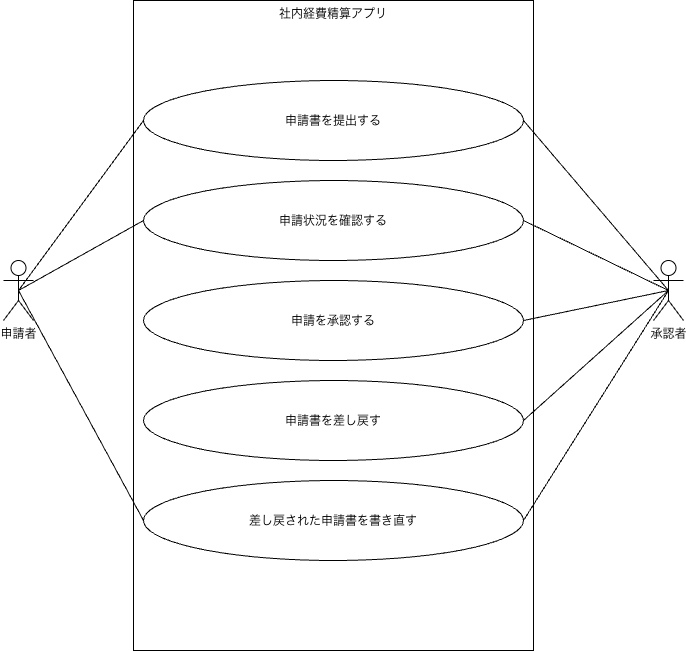

The diagram above was exported from draw.io. Its source (the exported page's mxGraphModel, read from the mxfile embedded in the PNG):
<mxGraphModel dx="745" dy="766" grid="1" gridSize="10" guides="1" tooltips="1" connect="1" arrows="1" fold="1" page="1" pageScale="1" pageWidth="827" pageHeight="1169" background="light-dark(#FFFFFF,#121212)" math="0" shadow="0">
  <root>
    <mxCell id="0" />
    <mxCell id="1" parent="0" />
    <mxCell id="0VhsTXEvcN6tans-Xzfy-1" parent="1" style="rounded=0;whiteSpace=wrap;html=1;verticalAlign=top;" value="社内経費精算アプリ" vertex="1">
      <mxGeometry height="650" width="400" x="180" y="60" as="geometry" />
    </mxCell>
    <mxCell id="0VhsTXEvcN6tans-Xzfy-2" parent="1" style="ellipse;whiteSpace=wrap;html=1;shapeInside=1;" value="申請書を提出する" vertex="1">
      <mxGeometry height="80" width="380" x="190" y="140" as="geometry" />
    </mxCell>
    <mxCell id="0VhsTXEvcN6tans-Xzfy-4" parent="1" style="ellipse;whiteSpace=wrap;html=1;shapeInside=1;" value="申請状況を確認する" vertex="1">
      <mxGeometry height="80" width="380" x="190" y="240" as="geometry" />
    </mxCell>
    <mxCell id="0VhsTXEvcN6tans-Xzfy-5" parent="1" style="ellipse;whiteSpace=wrap;html=1;shapeInside=1;" value="申請を承認する" vertex="1">
      <mxGeometry height="80" width="380" x="190" y="340" as="geometry" />
    </mxCell>
    <mxCell id="0VhsTXEvcN6tans-Xzfy-6" parent="1" style="ellipse;whiteSpace=wrap;html=1;shapeInside=1;" value="申請書を差し戻す" vertex="1">
      <mxGeometry height="80" width="380" x="190" y="440" as="geometry" />
    </mxCell>
    <mxCell id="0VhsTXEvcN6tans-Xzfy-7" parent="1" style="ellipse;whiteSpace=wrap;html=1;shapeInside=1;" value="差し戻された申請書を書き直す" vertex="1">
      <mxGeometry height="80" width="380" x="190" y="540" as="geometry" />
    </mxCell>
    <mxCell id="0VhsTXEvcN6tans-Xzfy-8" parent="1" style="shape=umlActor;verticalLabelPosition=bottom;verticalAlign=top;html=1;outlineConnect=0;labelPerimeter=1;" value="承認者" vertex="1">
      <mxGeometry height="60" width="30" x="700" y="320" as="geometry" />
    </mxCell>
    <mxCell id="0VhsTXEvcN6tans-Xzfy-14" edge="1" parent="1" source="0VhsTXEvcN6tans-Xzfy-9" style="edgeStyle=none;curved=1;rounded=0;curveGeometry=1;orthogonalLoop=1;jettySize=auto;html=1;exitX=0.5;exitY=0.5;exitDx=0;exitDy=0;exitPerimeter=0;entryX=0;entryY=0.5;entryDx=0;entryDy=0;fontSize=12;defaultLabelBackgroundColor=page;startSize=8;endSize=8;endArrow=none;endFill=0;" target="0VhsTXEvcN6tans-Xzfy-2">
      <mxGeometry relative="1" as="geometry" />
    </mxCell>
    <mxCell id="0VhsTXEvcN6tans-Xzfy-15" edge="1" parent="1" source="0VhsTXEvcN6tans-Xzfy-9" style="edgeStyle=none;curved=1;rounded=0;curveGeometry=1;orthogonalLoop=1;jettySize=auto;html=1;exitX=0.5;exitY=0.5;exitDx=0;exitDy=0;exitPerimeter=0;entryX=0;entryY=0.5;entryDx=0;entryDy=0;fontSize=12;defaultLabelBackgroundColor=page;startSize=8;endSize=8;endArrow=none;endFill=0;" target="0VhsTXEvcN6tans-Xzfy-4">
      <mxGeometry relative="1" as="geometry" />
    </mxCell>
    <mxCell id="0VhsTXEvcN6tans-Xzfy-16" edge="1" parent="1" source="0VhsTXEvcN6tans-Xzfy-9" style="edgeStyle=none;curved=1;rounded=0;curveGeometry=1;orthogonalLoop=1;jettySize=auto;html=1;exitX=0.5;exitY=0.5;exitDx=0;exitDy=0;exitPerimeter=0;entryX=0;entryY=0.5;entryDx=0;entryDy=0;fontSize=12;defaultLabelBackgroundColor=page;startSize=8;endSize=8;endArrow=none;endFill=0;" target="0VhsTXEvcN6tans-Xzfy-7">
      <mxGeometry relative="1" as="geometry" />
    </mxCell>
    <mxCell id="0VhsTXEvcN6tans-Xzfy-9" parent="1" style="shape=umlActor;verticalLabelPosition=bottom;verticalAlign=top;html=1;outlineConnect=0;labelPerimeter=1;" value="申請者" vertex="1">
      <mxGeometry height="60" width="30" x="50" y="320" as="geometry" />
    </mxCell>
    <mxCell id="0VhsTXEvcN6tans-Xzfy-17" edge="1" parent="1" source="0VhsTXEvcN6tans-Xzfy-2" style="edgeStyle=none;curved=1;rounded=0;curveGeometry=1;orthogonalLoop=1;jettySize=auto;html=1;exitX=1;exitY=0.5;exitDx=0;exitDy=0;entryX=0.5;entryY=0.5;entryDx=0;entryDy=0;entryPerimeter=0;fontSize=12;defaultLabelBackgroundColor=page;startSize=8;endSize=8;endArrow=none;endFill=0;" target="0VhsTXEvcN6tans-Xzfy-8">
      <mxGeometry relative="1" as="geometry" />
    </mxCell>
    <mxCell id="0VhsTXEvcN6tans-Xzfy-18" edge="1" parent="1" source="0VhsTXEvcN6tans-Xzfy-4" style="edgeStyle=none;curved=1;rounded=0;curveGeometry=1;orthogonalLoop=1;jettySize=auto;html=1;exitX=1;exitY=0.5;exitDx=0;exitDy=0;entryX=0.5;entryY=0.5;entryDx=0;entryDy=0;entryPerimeter=0;fontSize=12;defaultLabelBackgroundColor=page;startSize=8;endSize=8;endArrow=none;endFill=0;" target="0VhsTXEvcN6tans-Xzfy-8">
      <mxGeometry relative="1" as="geometry" />
    </mxCell>
    <mxCell id="0VhsTXEvcN6tans-Xzfy-19" edge="1" parent="1" source="0VhsTXEvcN6tans-Xzfy-5" style="edgeStyle=none;curved=1;rounded=0;curveGeometry=1;orthogonalLoop=1;jettySize=auto;html=1;exitX=1;exitY=0.5;exitDx=0;exitDy=0;entryX=0.5;entryY=0.5;entryDx=0;entryDy=0;entryPerimeter=0;fontSize=12;defaultLabelBackgroundColor=page;startSize=8;endSize=8;endArrow=none;endFill=0;" target="0VhsTXEvcN6tans-Xzfy-8">
      <mxGeometry relative="1" as="geometry" />
    </mxCell>
    <mxCell id="0VhsTXEvcN6tans-Xzfy-20" edge="1" parent="1" source="0VhsTXEvcN6tans-Xzfy-6" style="edgeStyle=none;curved=1;rounded=0;curveGeometry=1;orthogonalLoop=1;jettySize=auto;html=1;exitX=1;exitY=0.5;exitDx=0;exitDy=0;entryX=0.5;entryY=0.5;entryDx=0;entryDy=0;entryPerimeter=0;fontSize=12;defaultLabelBackgroundColor=page;startSize=8;endSize=8;endArrow=none;endFill=0;" target="0VhsTXEvcN6tans-Xzfy-8">
      <mxGeometry relative="1" as="geometry" />
    </mxCell>
    <mxCell id="0VhsTXEvcN6tans-Xzfy-21" edge="1" parent="1" source="0VhsTXEvcN6tans-Xzfy-7" style="edgeStyle=none;curved=1;rounded=0;curveGeometry=1;orthogonalLoop=1;jettySize=auto;html=1;exitX=1;exitY=0.5;exitDx=0;exitDy=0;entryX=0.5;entryY=0.5;entryDx=0;entryDy=0;entryPerimeter=0;fontSize=12;defaultLabelBackgroundColor=page;startSize=8;endSize=8;endArrow=none;endFill=0;" target="0VhsTXEvcN6tans-Xzfy-8">
      <mxGeometry relative="1" as="geometry" />
    </mxCell>
  </root>
</mxGraphModel>